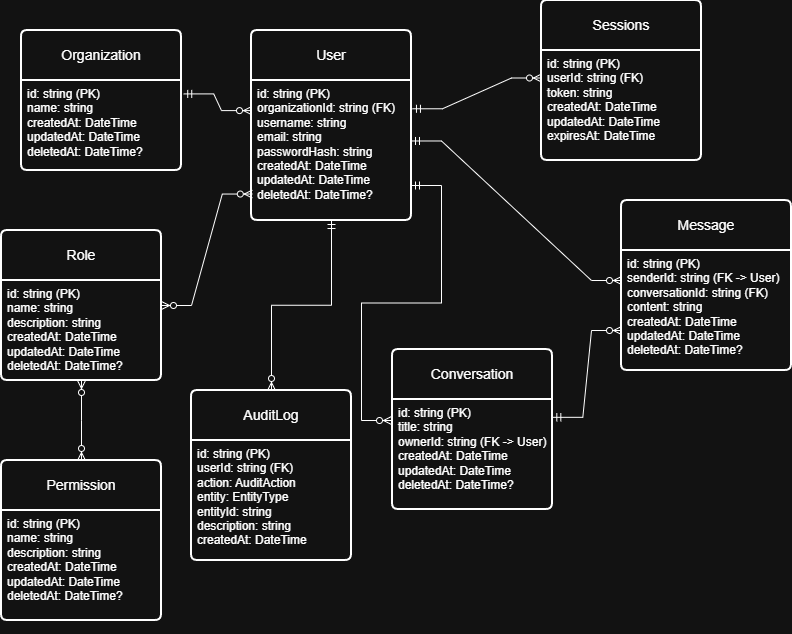

The diagram above was exported from draw.io. Its source (the exported page's mxGraphModel, read from the mxfile embedded in the PNG):
<mxGraphModel dx="1288" dy="659" grid="1" gridSize="10" guides="1" tooltips="1" connect="1" arrows="1" fold="1" page="1" pageScale="1" pageWidth="827" pageHeight="1169" math="0" shadow="0">
  <root>
    <mxCell id="0" />
    <mxCell id="1" parent="0" />
    <mxCell id="38yC0Lv-L7qaAWR-ELTv-6" parent="1" style="swimlane;childLayout=stackLayout;horizontal=1;startSize=50;horizontalStack=0;rounded=1;fontSize=14;fontStyle=0;strokeWidth=2;resizeParent=0;resizeLast=1;shadow=0;dashed=0;align=center;arcSize=4;whiteSpace=wrap;html=1;" value="User" vertex="1">
      <mxGeometry height="190" width="160" x="270" y="40" as="geometry" />
    </mxCell>
    <mxCell id="38yC0Lv-L7qaAWR-ELTv-7" parent="38yC0Lv-L7qaAWR-ELTv-6" style="align=left;strokeColor=none;fillColor=none;spacingLeft=4;spacingRight=4;fontSize=12;verticalAlign=top;resizable=0;rotatable=0;part=1;html=1;whiteSpace=wrap;" value="id: string (PK)&lt;div&gt;organizationId: string (FK)&lt;br&gt;&lt;div&gt;username: string&lt;/div&gt;&lt;div&gt;email: string&lt;/div&gt;&lt;div&gt;passwordHash: string&lt;br&gt;&lt;div&gt;createdAt: DateTime&lt;/div&gt;&lt;div&gt;updatedAt: DateTime&lt;/div&gt;&lt;div&gt;deletedAt: DateTime?&lt;div&gt;&lt;div&gt;&lt;br&gt;&lt;/div&gt;&lt;/div&gt;&lt;/div&gt;&lt;/div&gt;&lt;/div&gt;" vertex="1">
      <mxGeometry height="140" width="160" y="50" as="geometry" />
    </mxCell>
    <mxCell id="38yC0Lv-L7qaAWR-ELTv-8" parent="1" style="swimlane;childLayout=stackLayout;horizontal=1;startSize=50;horizontalStack=0;rounded=1;fontSize=14;fontStyle=0;strokeWidth=2;resizeParent=0;resizeLast=1;shadow=0;dashed=0;align=center;arcSize=4;whiteSpace=wrap;html=1;" value="Organization" vertex="1">
      <mxGeometry height="140" width="160" x="40" y="40" as="geometry" />
    </mxCell>
    <mxCell id="38yC0Lv-L7qaAWR-ELTv-9" parent="38yC0Lv-L7qaAWR-ELTv-8" style="align=left;strokeColor=none;fillColor=none;spacingLeft=4;spacingRight=4;fontSize=12;verticalAlign=top;resizable=0;rotatable=0;part=1;html=1;whiteSpace=wrap;" value="id: string (PK)&lt;div&gt;name: string&lt;/div&gt;&lt;div&gt;&lt;div&gt;createdAt: DateTime&lt;/div&gt;&lt;div&gt;updatedAt: DateTime&lt;/div&gt;&lt;div&gt;deletedAt: DateTime?&lt;br&gt;&lt;div&gt;&lt;br&gt;&lt;div&gt;&lt;br&gt;&lt;/div&gt;&lt;/div&gt;&lt;/div&gt;&lt;/div&gt;" vertex="1">
      <mxGeometry height="90" width="160" y="50" as="geometry" />
    </mxCell>
    <mxCell id="38yC0Lv-L7qaAWR-ELTv-10" parent="1" style="swimlane;childLayout=stackLayout;horizontal=1;startSize=50;horizontalStack=0;rounded=1;fontSize=14;fontStyle=0;strokeWidth=2;resizeParent=0;resizeLast=1;shadow=0;dashed=0;align=center;arcSize=4;whiteSpace=wrap;html=1;" value="Sessions" vertex="1">
      <mxGeometry height="160" width="160" x="560" y="10" as="geometry" />
    </mxCell>
    <mxCell id="38yC0Lv-L7qaAWR-ELTv-11" parent="38yC0Lv-L7qaAWR-ELTv-10" style="align=left;strokeColor=none;fillColor=none;spacingLeft=4;spacingRight=4;fontSize=12;verticalAlign=top;resizable=0;rotatable=0;part=1;html=1;whiteSpace=wrap;" value="id: string (PK)&lt;div&gt;userId: string (FK)&lt;/div&gt;&lt;div&gt;token: string&lt;/div&gt;&lt;div&gt;&lt;div&gt;createdAt: DateTime&lt;/div&gt;&lt;div&gt;updatedAt: DateTime&lt;/div&gt;&lt;div&gt;&lt;span style=&quot;background-color: transparent; color: light-dark(rgb(0, 0, 0), rgb(255, 255, 255));&quot;&gt;expiresAt&lt;/span&gt;: DateTime&lt;br&gt;&lt;div&gt;&lt;br&gt;&lt;div&gt;&lt;br&gt;&lt;/div&gt;&lt;/div&gt;&lt;/div&gt;&lt;/div&gt;" vertex="1">
      <mxGeometry height="110" width="160" y="50" as="geometry" />
    </mxCell>
    <mxCell id="38yC0Lv-L7qaAWR-ELTv-12" parent="1" style="swimlane;childLayout=stackLayout;horizontal=1;startSize=50;horizontalStack=0;rounded=1;fontSize=14;fontStyle=0;strokeWidth=2;resizeParent=0;resizeLast=1;shadow=0;dashed=0;align=center;arcSize=4;whiteSpace=wrap;html=1;" value="Conversation" vertex="1">
      <mxGeometry height="160" width="160" x="411" y="359" as="geometry">
        <mxRectangle height="50" width="120" x="270" y="270" as="alternateBounds" />
      </mxGeometry>
    </mxCell>
    <mxCell id="38yC0Lv-L7qaAWR-ELTv-13" parent="38yC0Lv-L7qaAWR-ELTv-12" style="align=left;strokeColor=none;fillColor=none;spacingLeft=4;spacingRight=4;fontSize=12;verticalAlign=top;resizable=0;rotatable=0;part=1;html=1;whiteSpace=wrap;" value="id: string (PK)&lt;div&gt;title: string&lt;br&gt;&lt;div&gt;ownerId: string (FK -&amp;gt; User)&lt;/div&gt;&lt;div&gt;&lt;div&gt;createdAt: DateTime&lt;/div&gt;&lt;div&gt;updatedAt: DateTime&lt;/div&gt;&lt;div&gt;deletedAt: DateTime?&lt;br&gt;&lt;div&gt;&lt;br&gt;&lt;div&gt;&lt;br&gt;&lt;/div&gt;&lt;/div&gt;&lt;/div&gt;&lt;/div&gt;&lt;/div&gt;" vertex="1">
      <mxGeometry height="110" width="160" y="50" as="geometry" />
    </mxCell>
    <mxCell id="38yC0Lv-L7qaAWR-ELTv-14" parent="1" style="swimlane;childLayout=stackLayout;horizontal=1;startSize=50;horizontalStack=0;rounded=1;fontSize=14;fontStyle=0;strokeWidth=2;resizeParent=0;resizeLast=1;shadow=0;dashed=0;align=center;arcSize=4;whiteSpace=wrap;html=1;" value="Message" vertex="1">
      <mxGeometry height="170" width="170" x="640" y="210" as="geometry" />
    </mxCell>
    <mxCell id="38yC0Lv-L7qaAWR-ELTv-15" parent="38yC0Lv-L7qaAWR-ELTv-14" style="align=left;strokeColor=none;fillColor=none;spacingLeft=4;spacingRight=4;fontSize=12;verticalAlign=top;resizable=0;rotatable=0;part=1;html=1;whiteSpace=wrap;" value="id: string (PK)&lt;div&gt;senderId: string (FK -&amp;gt; User)&lt;/div&gt;&lt;div&gt;conversationId: string (FK)&lt;/div&gt;&lt;div&gt;content: string&lt;/div&gt;&lt;div&gt;&lt;div&gt;createdAt: DateTime&lt;/div&gt;&lt;div&gt;updatedAt: DateTime&lt;/div&gt;&lt;div&gt;deletedAt: DateTime?&lt;br&gt;&lt;div&gt;&lt;br&gt;&lt;div&gt;&lt;br&gt;&lt;/div&gt;&lt;/div&gt;&lt;/div&gt;&lt;/div&gt;" vertex="1">
      <mxGeometry height="120" width="170" y="50" as="geometry" />
    </mxCell>
    <mxCell id="38yC0Lv-L7qaAWR-ELTv-21" edge="1" parent="1" source="38yC0Lv-L7qaAWR-ELTv-7" style="edgeStyle=entityRelationEdgeStyle;fontSize=12;html=1;endArrow=ERzeroToMany;startArrow=ERmandOne;rounded=0;exitX=1;exitY=0.432;exitDx=0;exitDy=0;entryX=0;entryY=0.25;entryDx=0;entryDy=0;exitPerimeter=0;" target="38yC0Lv-L7qaAWR-ELTv-15" value="">
      <mxGeometry height="100" relative="1" width="100" as="geometry">
        <mxPoint x="430" y="350" as="sourcePoint" />
        <mxPoint x="520" y="300" as="targetPoint" />
      </mxGeometry>
    </mxCell>
    <mxCell id="38yC0Lv-L7qaAWR-ELTv-22" edge="1" parent="1" source="38yC0Lv-L7qaAWR-ELTv-7" style="edgeStyle=entityRelationEdgeStyle;fontSize=12;html=1;endArrow=ERzeroToMany;startArrow=ERmandOne;rounded=0;exitX=1;exitY=0.75;exitDx=0;exitDy=0;" value="">
      <mxGeometry height="100" relative="1" width="100" as="geometry">
        <mxPoint x="450" y="250" as="sourcePoint" />
        <mxPoint x="410" y="430" as="targetPoint" />
      </mxGeometry>
    </mxCell>
    <mxCell id="lmqGBvNYZ5U1S8RmTcg6-2" edge="1" parent="1" source="38yC0Lv-L7qaAWR-ELTv-7" style="edgeStyle=entityRelationEdgeStyle;fontSize=12;html=1;endArrow=ERzeroToMany;startArrow=ERmandOne;rounded=0;exitX=1.006;exitY=0.202;exitDx=0;exitDy=0;exitPerimeter=0;entryX=0;entryY=0.25;entryDx=0;entryDy=0;" target="38yC0Lv-L7qaAWR-ELTv-11" value="">
      <mxGeometry height="100" relative="1" width="100" as="geometry">
        <mxPoint x="460" y="140" as="sourcePoint" />
        <mxPoint x="560" y="40" as="targetPoint" />
      </mxGeometry>
    </mxCell>
    <mxCell id="lmqGBvNYZ5U1S8RmTcg6-3" edge="1" parent="1" source="38yC0Lv-L7qaAWR-ELTv-9" style="edgeStyle=entityRelationEdgeStyle;fontSize=12;html=1;endArrow=ERzeroToMany;startArrow=ERmandOne;rounded=0;exitX=1.014;exitY=0.149;exitDx=0;exitDy=0;exitPerimeter=0;entryX=0;entryY=0.215;entryDx=0;entryDy=0;entryPerimeter=0;" target="38yC0Lv-L7qaAWR-ELTv-7" value="">
      <mxGeometry height="100" relative="1" width="100" as="geometry">
        <mxPoint x="220" y="170" as="sourcePoint" />
        <mxPoint x="320" y="70" as="targetPoint" />
      </mxGeometry>
    </mxCell>
    <mxCell id="lmqGBvNYZ5U1S8RmTcg6-4" edge="1" parent="1" source="38yC0Lv-L7qaAWR-ELTv-13" style="edgeStyle=entityRelationEdgeStyle;fontSize=12;html=1;endArrow=ERzeroToMany;startArrow=ERmandOne;rounded=0;exitX=1.002;exitY=0.162;exitDx=0;exitDy=0;exitPerimeter=0;" value="">
      <mxGeometry height="100" relative="1" width="100" as="geometry">
        <mxPoint x="580" y="440" as="sourcePoint" />
        <mxPoint x="640" y="340" as="targetPoint" />
      </mxGeometry>
    </mxCell>
    <mxCell id="_7pWZ4t3PEtF8o7IFMfg-1" parent="1" style="swimlane;childLayout=stackLayout;horizontal=1;startSize=50;horizontalStack=0;rounded=1;fontSize=14;fontStyle=0;strokeWidth=2;resizeParent=0;resizeLast=1;shadow=0;dashed=0;align=center;arcSize=4;whiteSpace=wrap;html=1;" value="Permission" vertex="1">
      <mxGeometry height="160" width="160" x="20" y="470" as="geometry" />
    </mxCell>
    <mxCell id="_7pWZ4t3PEtF8o7IFMfg-2" parent="_7pWZ4t3PEtF8o7IFMfg-1" style="align=left;strokeColor=none;fillColor=none;spacingLeft=4;spacingRight=4;fontSize=12;verticalAlign=top;resizable=0;rotatable=0;part=1;html=1;whiteSpace=wrap;" value="id: string (PK)&lt;div&gt;name: string&lt;/div&gt;&lt;div&gt;description: string&lt;/div&gt;&lt;div&gt;&lt;div&gt;createdAt: DateTime&lt;/div&gt;&lt;div&gt;updatedAt: DateTime&lt;/div&gt;&lt;div&gt;deletedAt: DateTime?&lt;br&gt;&lt;div&gt;&lt;br&gt;&lt;div&gt;&lt;br&gt;&lt;/div&gt;&lt;/div&gt;&lt;/div&gt;&lt;/div&gt;" vertex="1">
      <mxGeometry height="110" width="160" y="50" as="geometry" />
    </mxCell>
    <mxCell id="_7pWZ4t3PEtF8o7IFMfg-3" parent="1" style="swimlane;childLayout=stackLayout;horizontal=1;startSize=50;horizontalStack=0;rounded=1;fontSize=14;fontStyle=0;strokeWidth=2;resizeParent=0;resizeLast=1;shadow=0;dashed=0;align=center;arcSize=4;whiteSpace=wrap;html=1;" value="Role" vertex="1">
      <mxGeometry height="150" width="160" x="20" y="240" as="geometry" />
    </mxCell>
    <mxCell id="_7pWZ4t3PEtF8o7IFMfg-4" parent="_7pWZ4t3PEtF8o7IFMfg-3" style="align=left;strokeColor=none;fillColor=none;spacingLeft=4;spacingRight=4;fontSize=12;verticalAlign=top;resizable=0;rotatable=0;part=1;html=1;whiteSpace=wrap;" value="id: string (PK)&lt;div&gt;name: string&lt;/div&gt;&lt;div&gt;description: string&lt;/div&gt;&lt;div&gt;&lt;div&gt;createdAt: DateTime&lt;/div&gt;&lt;div&gt;updatedAt: DateTime&lt;/div&gt;&lt;div&gt;deletedAt: DateTime?&lt;br&gt;&lt;div&gt;&lt;br&gt;&lt;div&gt;&lt;br&gt;&lt;/div&gt;&lt;/div&gt;&lt;/div&gt;&lt;/div&gt;" vertex="1">
      <mxGeometry height="100" width="160" y="50" as="geometry" />
    </mxCell>
    <mxCell id="_7pWZ4t3PEtF8o7IFMfg-5" parent="1" style="swimlane;childLayout=stackLayout;horizontal=1;startSize=50;horizontalStack=0;rounded=1;fontSize=14;fontStyle=0;strokeWidth=2;resizeParent=0;resizeLast=1;shadow=0;dashed=0;align=center;arcSize=4;whiteSpace=wrap;html=1;" value="AuditLog" vertex="1">
      <mxGeometry height="170" width="160" x="210" y="400" as="geometry" />
    </mxCell>
    <mxCell id="_7pWZ4t3PEtF8o7IFMfg-6" parent="_7pWZ4t3PEtF8o7IFMfg-5" style="align=left;strokeColor=none;fillColor=none;spacingLeft=4;spacingRight=4;fontSize=12;verticalAlign=top;resizable=0;rotatable=0;part=1;html=1;whiteSpace=wrap;" value="id: string (PK)&lt;div&gt;userId: string (FK)&lt;/div&gt;&lt;div&gt;action: AuditAction&lt;/div&gt;&lt;div&gt;&lt;div&gt;entity: EntityType&lt;br&gt;entityId: string&lt;/div&gt;&lt;div&gt;description: string&lt;/div&gt;&lt;div&gt;&lt;div&gt;createdAt: DateTime&lt;/div&gt;&lt;div&gt;&lt;div&gt;&lt;br&gt;&lt;div&gt;&lt;br&gt;&lt;/div&gt;&lt;/div&gt;&lt;/div&gt;&lt;/div&gt;&lt;/div&gt;" vertex="1">
      <mxGeometry height="120" width="160" y="50" as="geometry" />
    </mxCell>
    <mxCell id="_7pWZ4t3PEtF8o7IFMfg-11" edge="1" parent="1" source="_7pWZ4t3PEtF8o7IFMfg-3" style="edgeStyle=entityRelationEdgeStyle;fontSize=12;html=1;endArrow=ERzeroToMany;endFill=1;startArrow=ERzeroToMany;rounded=0;entryX=0.005;entryY=0.811;entryDx=0;entryDy=0;entryPerimeter=0;exitX=1;exitY=0.5;exitDx=0;exitDy=0;" target="38yC0Lv-L7qaAWR-ELTv-7" value="">
      <mxGeometry height="100" relative="1" width="100" as="geometry">
        <mxPoint x="200" y="350" as="sourcePoint" />
        <mxPoint x="300" y="250" as="targetPoint" />
      </mxGeometry>
    </mxCell>
    <mxCell id="_7pWZ4t3PEtF8o7IFMfg-12" edge="1" parent="1" source="_7pWZ4t3PEtF8o7IFMfg-1" style="edgeStyle=elbowEdgeStyle;fontSize=12;html=1;endArrow=ERzeroToMany;endFill=1;startArrow=ERzeroToMany;rounded=0;elbow=vertical;entryX=0.5;entryY=1;entryDx=0;entryDy=0;exitX=0.5;exitY=0;exitDx=0;exitDy=0;" target="_7pWZ4t3PEtF8o7IFMfg-4" value="">
      <mxGeometry height="100" relative="1" width="100" as="geometry">
        <mxPoint x="40" y="510" as="sourcePoint" />
        <mxPoint x="140" y="410" as="targetPoint" />
      </mxGeometry>
    </mxCell>
    <mxCell id="_7pWZ4t3PEtF8o7IFMfg-13" edge="1" parent="1" source="38yC0Lv-L7qaAWR-ELTv-7" style="edgeStyle=elbowEdgeStyle;fontSize=12;html=1;endArrow=ERzeroToMany;startArrow=ERmandOne;rounded=0;elbow=vertical;exitX=0.5;exitY=1;exitDx=0;exitDy=0;entryX=0.5;entryY=0;entryDx=0;entryDy=0;" target="_7pWZ4t3PEtF8o7IFMfg-5" value="">
      <mxGeometry height="100" relative="1" width="100" as="geometry">
        <mxPoint x="320" y="270" as="sourcePoint" />
        <mxPoint x="350" y="350" as="targetPoint" />
      </mxGeometry>
    </mxCell>
  </root>
</mxGraphModel>